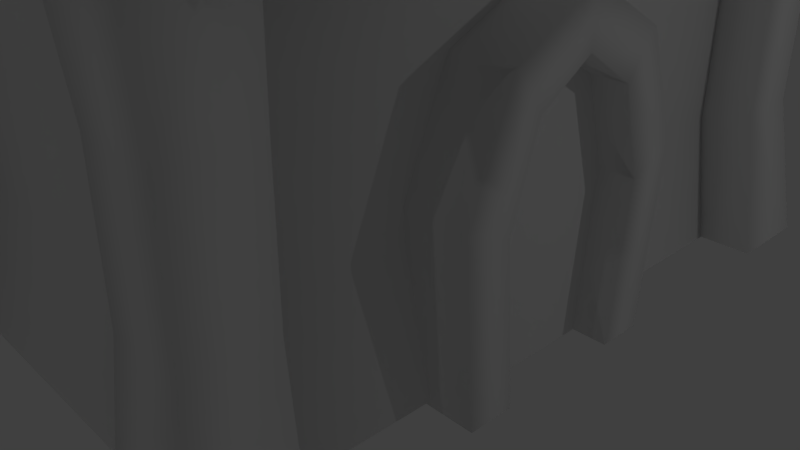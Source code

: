 # Source: dom1_02.blend  (saved by Blender 2.78.0; exported with 4.5.12 LTS)
import bpy
from mathutils import Matrix  # noqa: F401  (used for matrix-valued properties, if any)

bpy.ops.wm.read_factory_settings(use_empty=True)
scene = bpy.context.scene
scene.name = 'Scene'

# ---- collections
col_collection_1 = bpy.data.collections.new('Collection 1'); scene.collection.children.link(col_collection_1)

# ---- world
world_world = bpy.data.worlds.new('World'); scene.world = world_world
world_world.color = (0.05088, 0.05088, 0.05088)
world_world.use_sun_shadow = False
world_world.sun_shadow_jitter_overblur = 0.0
world_world.cycles.sampling_method = 'MANUAL'

# ---- cameras
cam_camera = bpy.data.cameras.new('Camera')
cam_camera.clip_end = 100.0
cam_camera.lens = 35.0
cam_camera.sensor_width = 32.0
cam_camera.sensor_height = 18.0
cam_camera.ortho_scale = 7.314
cam_camera.dof.focus_distance = 0.0
cam_camera.dof.aperture_fstop = 128.0

# ---- lights
light_lamp_003 = bpy.data.lights.new('Lamp.003', 'POINT')
light_lamp_003.transmission_factor = 0.0
light_lamp_003.cutoff_distance = 30.0
light_lamp_003.energy = 100.0
light_lamp_003.shadow_buffer_clip_start = 1.001
light_lamp_003.shadow_soft_size = 0.1
light_lamp_003.shadow_maximum_resolution = 0.006
light_lamp_003.use_absolute_resolution = True
light_lamp_002 = bpy.data.lights.new('Lamp.002', 'POINT')
light_lamp_002.transmission_factor = 0.0
light_lamp_002.cutoff_distance = 30.0
light_lamp_002.energy = 100.0
light_lamp_002.shadow_buffer_clip_start = 1.001
light_lamp_002.shadow_soft_size = 0.1
light_lamp_002.shadow_maximum_resolution = 0.006
light_lamp_002.use_absolute_resolution = True
light_lamp_001 = bpy.data.lights.new('Lamp.001', 'POINT')
light_lamp_001.transmission_factor = 0.0
light_lamp_001.cutoff_distance = 30.0
light_lamp_001.energy = 100.0
light_lamp_001.shadow_buffer_clip_start = 1.001
light_lamp_001.shadow_soft_size = 0.1
light_lamp_001.shadow_maximum_resolution = 0.006
light_lamp_001.use_absolute_resolution = True
light_lamp = bpy.data.lights.new('Lamp', 'POINT')
light_lamp.transmission_factor = 0.0
light_lamp.cutoff_distance = 30.0
light_lamp.energy = 100.0
light_lamp.shadow_buffer_clip_start = 1.001
light_lamp.shadow_soft_size = 0.1
light_lamp.shadow_maximum_resolution = 0.006
light_lamp.use_absolute_resolution = True

# ---- meshes
me_cube_001 = bpy.data.meshes.new('Cube.001')
me_cube_001.from_pydata([(3.216, 1.308, 2.077), (3.216, 1.132, -0.07801), (3.216, -1.735, 2.077), (3.216, -1.559, -0.07801), (2.338, 1.308, 2.077), (2.338, 1.132, -0.07801), (2.338, -1.735, 2.077), (2.338, -1.559, -0.07801), (3.216, -1.175, 1.838), (3.216, -1.004, -0.07801), (3.216, 0.7484, 1.838), (3.216, 0.577, -0.07801), (2.414, -1.175, 1.838), (2.414, -1.004, -0.07801), (2.414, 0.7484, 1.838), (2.414, 0.577, -0.07801), (3.216, -0.2135, 3.934), (2.338, -0.2135, 3.934), (3.216, -0.2135, 3.309), (2.414, -0.2135, 3.309), (2.338, 0.7943, 3.38), (3.216, 0.7943, 3.38), (3.216, 0.4235, 2.898), (2.414, 0.4235, 2.898), (3.216, -1.221, 3.38), (3.216, -0.8504, 2.898), (2.414, -0.8504, 2.898), (2.338, -1.221, 3.38), (2.793, -1.175, 1.838), (2.793, -1.004, -0.07801), (2.793, 0.7484, 1.838), (2.793, 0.577, -0.07801), (2.793, -0.2135, 3.309), (2.793, 0.4235, 2.898), (2.793, -0.8504, 2.898), (-2.858e-09, 3.761, 6.084), (-0.7564, 3.761, 6.397), (-1.07, 3.761, 7.154), (-0.7564, 3.761, 7.91), (9.066e-08, 3.761, 8.224), (0.7564, 3.761, 7.91), (1.07, 3.761, 7.154), (0.7564, 3.761, 6.397), (-2.858e-09, 4.326, 6.084), (-0.7564, 4.326, 6.397), (-1.07, 4.326, 7.154), (-0.7564, 4.326, 7.91), (9.066e-08, 4.326, 8.224), (0.7564, 4.326, 7.91), (1.07, 4.326, 7.154), (0.7564, 4.326, 6.397), (-2.43e-09, 4.326, 6.442), (-0.5034, 4.326, 6.65), (-0.7119, 4.326, 7.154), (-0.5034, 4.326, 7.657), (5.981e-08, 4.326, 7.866), (0.5034, 4.326, 7.657), (0.7119, 4.326, 7.154), (0.5034, 4.326, 6.65), (-0.5034, 4.088, 6.65), (-2.43e-09, 4.088, 6.442), (-0.7119, 4.088, 7.154), (-0.5034, 4.088, 7.657), (5.981e-08, 4.088, 7.866), (0.5034, 4.088, 7.657), (0.7119, 4.088, 7.154), (0.5034, 4.088, 6.65), (-1.242, 3.835, 3.614), (-1.206, 3.835, 3.974), (-1.242, 4.241, 3.614), (-1.206, 4.198, 3.974), (1.213, 3.835, 3.37), (1.249, 3.835, 3.731), (1.213, 4.241, 3.37), (1.249, 4.198, 3.731), (-0.02445, 4.241, 3.393), (0.01133, 4.198, 3.753), (-0.02445, 3.835, 3.393), (0.01133, 3.835, 3.753), (1.269, 3.776, 1.848), (1.302, 3.776, 1.399), (1.269, 4.371, 1.848), (1.302, 4.371, 1.399), (-1.296, 3.776, 1.815), (-1.263, 3.776, 1.365), (-1.296, 4.371, 1.815), (-1.263, 4.371, 1.365), (-0.02261, 4.371, 1.877), (0.01048, 4.371, 1.428), (-0.02261, 3.776, 1.877), (0.01048, 3.776, 1.428), (0.6922, 3.968, 3.521), (0.9935, 3.866, 3.521), (0.6922, 4.105, 3.521), (0.9935, 4.105, 3.521), (0.6922, 3.968, 1.827), (0.9935, 3.866, 1.827), (0.6922, 4.167, 1.827), (0.9935, 4.167, 1.827), (0.6093, 4.167, 2.674), (0.9106, 4.167, 2.674), (0.6093, 3.968, 2.674), (0.9106, 3.866, 2.674), (-1.031, 3.866, 3.624), (-0.7297, 3.968, 3.624), (-1.031, 4.105, 3.624), (-0.7297, 4.105, 3.624), (-0.8187, 3.866, 1.827), (-0.5174, 3.968, 1.827), (-0.8187, 4.167, 1.827), (-0.5174, 4.167, 1.827), (-0.9016, 4.167, 2.674), (-0.6003, 4.167, 2.674), (-0.9016, 3.866, 2.674), (-0.6003, 3.968, 2.674), (-2.469, -1.615, 3.45), (-2.469, -1.567, 3.81), (-2.874, -1.615, 3.45), (-2.831, -1.567, 3.81), (-2.469, 1.69, 3.494), (-2.469, 1.738, 3.855), (-2.874, 1.69, 3.494), (-2.831, 1.738, 3.855), (-2.874, 0.02427, 3.393), (-2.831, 0.07244, 3.753), (-2.469, 0.02427, 3.393), (-2.469, 0.07244, 3.753), (-2.41, 1.928, 1.848), (-2.41, 1.977, 1.399), (-3.005, 1.928, 1.848), (-3.005, 1.977, 1.399), (-2.41, -1.853, 1.815), (-2.41, -1.804, 1.365), (-3.005, -1.853, 1.815), (-3.005, -1.804, 1.365), (-3.005, 0.02386, 1.877), (-3.005, 0.07263, 1.428), (-2.41, 0.02386, 1.877), (-2.41, 0.07263, 1.428), (-2.602, 1.16, 3.521), (-2.499, 1.461, 3.521), (-2.739, 1.16, 3.521), (-2.739, 1.461, 3.521), (-2.602, 1.16, 1.827), (-2.499, 1.461, 1.827), (-2.801, 1.16, 1.827), (-2.801, 1.461, 1.827), (-2.801, 1.077, 2.674), (-2.801, 1.378, 2.674), (-2.602, 1.077, 2.674), (-2.499, 1.378, 2.674), (-2.499, -1.516, 3.624), (-2.602, -1.214, 3.624), (-2.739, -1.516, 3.624), (-2.739, -1.214, 3.624), (-2.499, -1.303, 1.827), (-2.602, -1.002, 1.827), (-2.801, -1.303, 1.827), (-2.801, -1.002, 1.827), (-2.801, -1.386, 2.674), (-2.801, -1.085, 2.674), (-2.499, -1.386, 2.674), (-2.602, -1.085, 2.674), (-2.602, 0.1206, 3.448), (-2.499, -0.1807, 3.448), (-2.801, 0.1206, 3.448), (-2.801, -0.1807, 3.448), (-2.801, 0.2035, 1.827), (-2.801, -0.09787, 1.827), (-2.602, 0.2035, 1.827), (-2.499, -0.09787, 1.827), (-2.514, 0.0766, 2.747), (-2.423, 0.0766, 2.445), (-2.688, 0.0766, 2.747), (-2.688, 0.0766, 2.445), (-2.688, 1.327, 2.83), (-2.688, 1.327, 2.528), (-2.514, 1.327, 2.83), (-2.423, 1.327, 2.528), (0.2931, 5.523, 9.747), (3.958, 5.399, 5.379), (2.746, 4.277, 5.431), (2.677, 4.17, -0.001344), (1.432, 5.184, 8.382), (2.499, 5.142, 7.304), (3.359, 5.207, 6.313), (2.463, 3.836, 3.264), (2.461, 3.833, 1.631), (2.232, 3.544, -0.001344), (2.295, 3.606, 5.177), (2.232, 4.651, -0.001344), (2.295, 4.588, 5.177), (3.34, 3.544, -0.001344), (3.277, 3.606, 5.177), (3.34, 4.651, -0.001344), (3.277, 4.588, 5.177), (2.131, 3.442, 1.755), (2.12, 3.426, 3.421), (2.169, 4.349, 3.357), (2.179, 4.364, 1.819), (3.043, 4.349, 3.357), (3.053, 4.364, 1.819), (3.043, 3.475, 3.357), (3.053, 3.49, 1.819), (0.6029, 6.063, 9.504), (0.6029, 6.063, 10.51), (2.806, 3.816, 4.7), (3.076, 3.816, 5.604), (2.806, 4.969, 4.7), (3.076, 4.969, 5.604), (2.413, 3.929, 4.475), (2.413, 3.929, 5.51), (3.416, 3.929, 4.475), (3.416, 3.929, 5.51), (3.563, 5.459, 5.223), (0.919, 5.184, 8.382), (1.939, 5.142, 7.304), (2.82, 5.207, 6.313), (3.563, 4.335, 5.223), (0.919, 4.112, 8.382), (1.939, 3.891, 7.304), (2.82, 3.921, 6.313), (0.5178, 3.032, 9.607), (0.5178, 3.032, 10.28), (-0.2931, 5.523, 9.747), (-3.958, 5.399, 5.379), (-2.746, 4.277, 5.431), (-2.677, 4.17, -0.001344), (-1.432, 5.184, 8.382), (-2.499, 5.142, 7.304), (-3.359, 5.207, 6.313), (-2.463, 3.836, 3.264), (-2.461, 3.833, 1.631), (-2.232, 3.544, -0.001344), (-2.295, 3.606, 5.177), (-2.232, 4.651, -0.001344), (-2.295, 4.588, 5.177), (-3.34, 3.544, -0.001344), (-3.277, 3.606, 5.177), (-3.34, 4.651, -0.001344), (-3.277, 4.588, 5.177), (-2.131, 3.442, 1.755), (-2.12, 3.426, 3.421), (-2.169, 4.349, 3.357), (-2.179, 4.364, 1.819), (-3.043, 4.349, 3.357), (-3.053, 4.364, 1.819), (-3.043, 3.475, 3.357), (-3.053, 3.49, 1.819), (0.0, 4.277, 5.431), (0.0, 4.17, -0.001344), (0.0, 3.833, 1.631), (0.0, 3.836, 3.264), (-0.6029, 6.063, 9.504), (-0.6029, 6.063, 10.51), (0.0, 6.063, 9.504), (0.0, 6.063, 10.51), (0.0, 3.447, 4.881), (0.0, 3.447, 5.784), (0.0, 4.6, 4.881), (0.0, 4.6, 5.784), (-2.806, 3.816, 4.7), (-3.076, 3.816, 5.604), (-2.806, 4.969, 4.7), (-3.076, 4.969, 5.604), (-2.413, 3.929, 4.475), (-2.413, 3.929, 5.51), (-3.416, 3.929, 4.475), (-3.416, 3.929, 5.51), (0.0, 5.523, 9.747), (-3.563, 5.459, 5.223), (-0.919, 5.184, 8.382), (-1.939, 5.142, 7.304), (-2.82, 5.207, 6.313), (0.0, 4.494, 9.747), (-3.563, 4.335, 5.223), (-0.919, 4.112, 8.382), (-1.939, 3.891, 7.304), (-2.82, 3.921, 6.313), (0.0, 4.335, 5.223), (0.0, 4.112, 8.382), (0.0, 3.891, 7.304), (0.0, 3.921, 6.313), (-0.5178, 3.032, 9.607), (-0.5178, 3.032, 10.28), (0.0, 3.032, 10.28), (0.0, 3.032, 9.607), (0.2931, -5.523, 9.747), (3.958, -5.399, 5.379), (2.746, -4.277, 5.431), (2.677, -4.17, -0.001344), (1.432, -5.184, 8.382), (2.499, -5.142, 7.304), (3.359, -5.207, 6.313), (2.463, -3.836, 3.264), (2.461, -3.833, 1.631), (2.232, -3.544, -0.001344), (2.295, -3.606, 5.177), (2.232, -4.651, -0.001344), (2.295, -4.588, 5.177), (3.34, -3.544, -0.001344), (3.277, -3.606, 5.177), (3.34, -4.651, -0.001344), (3.277, -4.588, 5.177), (2.131, -3.442, 1.755), (2.12, -3.426, 3.421), (2.169, -4.349, 3.357), (2.179, -4.364, 1.819), (3.043, -4.349, 3.357), (3.053, -4.364, 1.819), (3.043, -3.475, 3.357), (3.053, -3.49, 1.819), (2.746, 0.0, 5.431), (2.677, 0.0, -0.001344), (2.461, 0.0, 1.631), (2.463, 0.0, 3.264), (0.2931, 0.0, 9.747), (4.145, 0.0, 5.087), (3.359, 0.0, 6.313), (2.499, 0.0, 7.304), (1.432, 0.0, 8.382), (0.4785, 0.0, 9.655), (0.4785, 0.0, 10.18), (0.6029, -6.063, 9.504), (0.6029, -6.063, 10.51), (0.0, 0.0, 10.18), (2.806, -3.816, 4.7), (3.076, -3.816, 5.604), (2.806, -4.969, 4.7), (3.076, -4.969, 5.604), (2.413, 0.0, 4.631), (2.413, -3.929, 4.475), (2.413, -3.929, 5.51), (3.416, 0.0, 4.631), (3.416, 0.0, 5.51), (3.416, -3.929, 4.475), (3.416, -3.929, 5.51), (3.563, -5.459, 5.223), (0.919, -5.184, 8.382), (1.939, -5.142, 7.304), (2.82, -5.207, 6.313), (3.563, -4.335, 5.223), (0.919, -4.112, 8.382), (1.939, -3.891, 7.304), (2.82, -3.921, 6.313), (0.5178, -3.032, 9.607), (0.5178, -3.032, 10.28), (0.0, -3.032, 10.28), (-0.2931, -5.523, 9.747), (-3.958, -5.399, 5.379), (-2.746, -4.277, 5.431), (-2.677, -4.17, -0.001344), (-1.432, -5.184, 8.382), (-2.499, -5.142, 7.304), (-3.359, -5.207, 6.313), (-2.463, -3.836, 3.264), (-2.461, -3.833, 1.631), (-2.232, -3.544, -0.001344), (-2.295, -3.606, 5.177), (-2.232, -4.651, -0.001344), (-2.295, -4.588, 5.177), (-3.34, -3.544, -0.001344), (-3.277, -3.606, 5.177), (-3.34, -4.651, -0.001344), (-3.277, -4.588, 5.177), (-2.131, -3.442, 1.755), (-2.12, -3.426, 3.421), (-2.169, -4.349, 3.357), (-2.179, -4.364, 1.819), (-3.043, -4.349, 3.357), (-3.053, -4.364, 1.819), (-3.043, -3.475, 3.357), (-3.053, -3.49, 1.819), (-2.746, 0.0, 5.431), (-2.677, 0.0, -0.001344), (-2.461, 0.0, 1.631), (-2.463, 0.0, 3.264), (0.0, -4.277, 5.431), (0.0, -4.17, -0.001344), (0.0, -3.833, 1.631), (0.0, -3.836, 3.264), (-0.2931, 0.0, 9.747), (-4.145, 0.0, 5.087), (-3.359, 0.0, 6.313), (-2.499, 0.0, 7.304), (-1.432, 0.0, 8.382), (-0.4785, 0.0, 9.655), (-0.4785, 0.0, 10.18), (-0.6029, -6.063, 9.504), (-0.6029, -6.063, 10.51), (0.0, -6.063, 9.504), (0.0, -6.063, 10.51), (0.0, 0.0, 9.655), (0.0, -3.447, 4.881), (0.0, -3.447, 5.784), (0.0, -4.6, 4.881), (0.0, -4.6, 5.784), (-2.806, -3.816, 4.7), (-3.076, -3.816, 5.604), (-2.806, -4.969, 4.7), (-3.076, -4.969, 5.604), (-2.413, 0.0, 4.631), (-2.413, -3.929, 4.475), (-2.413, -3.929, 5.51), (-3.416, 0.0, 4.631), (-3.416, 0.0, 5.51), (-3.416, -3.929, 4.475), (-3.416, -3.929, 5.51), (0.0, -5.523, 9.747), (-3.563, -5.459, 5.223), (-0.919, -5.184, 8.382), (-1.939, -5.142, 7.304), (-2.82, -5.207, 6.313), (0.0, -4.494, 9.747), (-3.563, -4.335, 5.223), (-0.919, -4.112, 8.382), (-1.939, -3.891, 7.304), (-2.82, -3.921, 6.313), (0.0, -4.335, 5.223), (0.0, -4.112, 8.382), (0.0, -3.891, 7.304), (0.0, -3.921, 6.313), (-0.5178, -3.032, 9.607), (-0.5178, -3.032, 10.28), (0.0, -3.032, 9.607)], [], [(22, 18, 19, 23), (3, 2, 6, 7), (5, 4, 0, 1), (2, 3, 9, 8), (24, 27, 6, 2), (1, 0, 10, 11), (24, 2, 8, 25), (8, 9, 13, 12), (11, 10, 14, 15), (25, 8, 12, 26), (21, 16, 18, 22), (21, 20, 17, 16), (0, 4, 20, 21), (0, 21, 22, 10), (10, 22, 23, 14), (18, 25, 26, 19), (16, 24, 25, 18), (16, 17, 27, 24), (34, 28, 30, 33), (32, 34, 33), (30, 28, 29, 31), (41, 42, 50, 49), (39, 40, 48, 47), (37, 38, 46, 45), (35, 36, 44, 43), (42, 35, 43, 50), (40, 41, 49, 48), (38, 39, 47, 46), (36, 37, 45, 44), (43, 44, 52, 51), (50, 43, 51, 58), (48, 49, 57, 56), (46, 47, 55, 54), (44, 45, 53, 52), (49, 50, 58, 57), (47, 48, 56, 55), (45, 46, 54, 53), (57, 58, 66, 65), (59, 61, 62, 63, 64, 65, 66, 60), (55, 56, 64, 63), (53, 54, 62, 61), (51, 52, 59, 60), (58, 51, 60, 66), (56, 57, 65, 64), (54, 55, 63, 62), (52, 53, 61, 59), (67, 68, 70, 69), (75, 76, 74, 73), (73, 74, 72, 71), (87, 88, 86, 85), (75, 73, 71, 77), (76, 70, 68, 78), (74, 76, 78, 72), (69, 75, 77, 67), (79, 80, 82, 81), (69, 70, 76, 75), (85, 86, 84, 83), (87, 85, 83, 89), (88, 82, 80, 90), (86, 88, 90, 84), (81, 87, 89, 79), (81, 82, 88, 87), (99, 100, 98, 97), (99, 97, 95, 101), (100, 94, 92, 102), (98, 100, 102, 96), (93, 99, 101, 91), (93, 94, 100, 99), (111, 112, 110, 109), (111, 109, 107, 113), (112, 106, 104, 114), (110, 112, 114, 108), (105, 111, 113, 103), (105, 106, 112, 111), (101, 95, 108, 114), (91, 101, 114, 104), (115, 116, 118, 117), (123, 124, 122, 121), (121, 122, 120, 119), (135, 136, 134, 133), (123, 121, 119, 125), (124, 118, 116, 126), (122, 124, 126, 120), (117, 123, 125, 115), (127, 128, 130, 129), (117, 118, 124, 123), (133, 134, 132, 131), (135, 133, 131, 137), (136, 130, 128, 138), (134, 136, 138, 132), (129, 135, 137, 127), (129, 130, 136, 135), (147, 148, 146, 145), (147, 145, 143, 149), (148, 142, 140, 150), (146, 148, 150, 144), (141, 147, 149, 139), (141, 142, 148, 147), (159, 160, 158, 157), (159, 157, 155, 161), (160, 154, 152, 162), (158, 160, 162, 156), (153, 159, 161, 151), (153, 154, 160, 159), (149, 143, 156, 162), (139, 149, 162, 152), (167, 165, 163, 169), (166, 168, 170, 164), (166, 165, 167, 168), (175, 173, 171, 177), (174, 176, 178, 172), (174, 173, 175, 176), (252, 249, 181, 186), (250, 251, 187, 182), (251, 252, 186, 187), (197, 189, 191, 198), (198, 191, 195, 200), (200, 195, 193, 202), (202, 193, 189, 197), (192, 203, 196, 188), (195, 191, 189, 193), (203, 202, 197, 196), (194, 201, 203, 192), (201, 200, 202, 203), (190, 199, 201, 194), (199, 198, 200, 201), (188, 196, 199, 190), (196, 197, 198, 199), (187, 186, 315, 314), (182, 187, 314, 313), (186, 181, 312, 315), (184, 183, 320, 319), (185, 184, 319, 318), (180, 185, 318, 317), (183, 179, 316, 320), (255, 256, 205, 204), (222, 223, 322, 321), (286, 222, 321, 392), (223, 285, 325, 322), (259, 260, 209, 208), (208, 209, 207, 206), (259, 208, 206, 257), (209, 260, 258, 207), (210, 211, 213, 212), (212, 213, 334, 333), (210, 212, 333, 330), (184, 185, 217, 216), (179, 183, 215, 269), (185, 180, 214, 217), (183, 184, 216, 215), (216, 217, 221, 220), (269, 215, 219, 274), (215, 216, 220, 219), (217, 214, 218, 221), (220, 221, 282, 281), (274, 219, 280), (219, 220, 281, 280), (221, 218, 279, 282), (205, 256, 285, 223), (255, 204, 222, 286), (204, 205, 223, 222), (252, 231, 226, 249), (250, 227, 232, 251), (251, 232, 231, 252), (242, 243, 236, 234), (243, 245, 240, 236), (245, 247, 238, 240), (247, 242, 234, 238), (237, 233, 241, 248), (240, 238, 234, 236), (248, 241, 242, 247), (239, 237, 248, 246), (246, 248, 247, 245), (235, 239, 246, 244), (244, 246, 245, 243), (233, 235, 244, 241), (241, 244, 243, 242), (232, 375, 376, 231), (227, 374, 375, 232), (231, 376, 373, 226), (229, 384, 385, 228), (230, 383, 384, 229), (225, 382, 383, 230), (228, 385, 381, 224), (255, 253, 254, 256), (283, 386, 387, 284), (286, 392, 386, 283), (284, 387, 325, 285), (259, 263, 264, 260), (263, 261, 262, 264), (259, 257, 261, 263), (264, 262, 258, 260), (265, 267, 268, 266), (267, 404, 405, 268), (265, 401, 404, 267), (229, 272, 273, 230), (224, 269, 271, 228), (230, 273, 270, 225), (228, 271, 272, 229), (272, 277, 278, 273), (269, 274, 276, 271), (271, 276, 277, 272), (273, 278, 275, 270), (277, 281, 282, 278), (274, 280, 276), (276, 280, 281, 277), (278, 282, 279, 275), (254, 284, 285, 256), (255, 286, 283, 253), (253, 283, 284, 254), (380, 294, 289, 377), (378, 290, 295, 379), (379, 295, 294, 380), (305, 306, 299, 297), (306, 308, 303, 299), (308, 310, 301, 303), (310, 305, 297, 301), (300, 296, 304, 311), (303, 301, 297, 299), (311, 304, 305, 310), (302, 300, 311, 309), (309, 311, 310, 308), (298, 302, 309, 307), (307, 309, 308, 306), (296, 298, 307, 304), (304, 307, 306, 305), (295, 314, 315, 294), (290, 313, 314, 295), (294, 315, 312, 289), (292, 319, 320, 291), (293, 318, 319, 292), (288, 317, 318, 293), (291, 320, 316, 287), (390, 323, 324, 391), (345, 321, 322, 346), (424, 392, 321, 345), (346, 322, 325, 347), (395, 328, 329, 396), (328, 326, 327, 329), (395, 393, 326, 328), (329, 327, 394, 396), (331, 335, 336, 332), (335, 333, 334, 336), (331, 330, 333, 335), (292, 339, 340, 293), (287, 408, 338, 291), (293, 340, 337, 288), (291, 338, 339, 292), (339, 343, 344, 340), (408, 413, 342, 338), (338, 342, 343, 339), (340, 344, 341, 337), (343, 420, 421, 344), (413, 419, 342), (342, 419, 420, 343), (344, 421, 418, 341), (324, 346, 347, 391), (390, 424, 345, 323), (323, 345, 346, 324), (380, 377, 350, 355), (378, 379, 356, 351), (379, 380, 355, 356), (366, 358, 360, 367), (367, 360, 364, 369), (369, 364, 362, 371), (371, 362, 358, 366), (361, 372, 365, 357), (364, 360, 358, 362), (372, 371, 366, 365), (363, 370, 372, 361), (370, 369, 371, 372), (359, 368, 370, 363), (368, 367, 369, 370), (357, 365, 368, 359), (365, 366, 367, 368), (356, 355, 376, 375), (351, 356, 375, 374), (355, 350, 373, 376), (353, 352, 385, 384), (354, 353, 384, 383), (349, 354, 383, 382), (352, 348, 381, 385), (390, 391, 389, 388), (422, 423, 387, 386), (424, 422, 386, 392), (423, 347, 325, 387), (395, 396, 400, 399), (399, 400, 398, 397), (395, 399, 397, 393), (400, 396, 394, 398), (402, 403, 407, 406), (406, 407, 405, 404), (402, 406, 404, 401), (353, 354, 412, 411), (348, 352, 410, 408), (354, 349, 409, 412), (352, 353, 411, 410), (411, 412, 417, 416), (408, 410, 415, 413), (410, 411, 416, 415), (412, 409, 414, 417), (416, 417, 421, 420), (413, 415, 419), (415, 416, 420, 419), (417, 414, 418, 421), (389, 391, 347, 423), (390, 388, 422, 424), (388, 389, 423, 422)])
me_cube_001.polygons.foreach_set('use_smooth', [1, 1, 1, 1, 1, 1, 1, 1, 1, 1, 1, 1, 1, 1, 1, 1, 1, 1, 1, 1, 1, 1, 1, 1, 1, 1, 1, 1, 1, 1, 1, 1, 1, 1, 1, 1, 1, 1, 1, 1, 1, 1, 1, 1, 1, 1, 0, 0, 0, 0, 0, 0, 0, 0, 0, 0, 0, 0, 0, 0, 0, 0, 0, 0, 0, 0, 0, 0, 0, 0, 0, 0, 0, 0, 0, 0, 0, 0, 0, 0, 0, 0, 0, 0, 0, 0, 0, 0, 0, 0, 0, 0, 0, 0, 0, 0, 0, 0, 0, 0, 0, 0, 0, 0, 0, 0, 0, 0, 0, 0, 0, 0, 1, 1, 1, 1, 1, 1, 1, 1, 1, 1, 1, 1, 1, 1, 1, 1, 1, 1, 1, 1, 1, 1, 1, 1, 1, 1, 1, 1, 1, 1, 1, 1, 1, 1, 1, 1, 1, 1, 1, 1, 1, 1, 1, 1, 1, 1, 1, 1, 1, 1, 1, 1, 1, 1, 1, 1, 1, 1, 1, 1, 1, 1, 1, 1, 1, 1, 1, 1, 1, 1, 1, 1, 1, 1, 1, 1, 1, 1, 1, 1, 1, 1, 1, 1, 1, 1, 1, 1, 1, 1, 1, 1, 1, 1, 1, 1, 1, 1, 1, 1, 1, 1, 1, 1, 1, 1, 1, 1, 1, 1, 1, 1, 1, 1, 1, 1, 1, 1, 1, 1, 1, 1, 1, 1, 1, 1, 1, 1, 1, 1, 1, 1, 1, 1, 1, 1, 1, 1, 1, 1, 1, 1, 1, 1, 1, 1, 1, 1, 1, 1, 1, 1, 1, 1, 1, 1, 1, 1, 1, 1, 1, 1, 1, 1, 1, 1, 1, 1, 1, 1, 1, 1, 1, 1, 1, 1, 1, 1, 1, 1, 1, 1, 1, 1, 1, 1, 1, 1, 1, 1, 1, 1, 1, 1, 1, 1])
_uv = me_cube_001.uv_layers.new(name='UVMap')
_uv.uv.foreach_set('vector', [0.4012, 0.9018, 0.4269, 0.8935, 0.4208, 0.8693, 0.3976, 0.8743, 0.2957, 0.9168, 0.366, 0.923, 0.366, 0.9513, 0.2937, 0.9475, 0.2937, 0.9475, 0.366, 0.9513, 0.366, 0.923, 0.2957, 0.9168, 0.366, 0.923, 0.2957, 0.9168, 0.2956, 0.8992, 0.3609, 0.9043, 0.409, 0.9203, 0.4129, 0.9489, 0.366, 0.9513, 0.366, 0.923, 0.2957, 0.9168, 0.366, 0.923, 0.3609, 0.9043, 0.2956, 0.8992, 0.409, 0.9203, 0.366, 0.923, 0.3609, 0.9043, 0.4012, 0.9018, 0.3609, 0.9043, 0.2956, 0.8992, 0.2973, 0.8726, 0.3611, 0.8765, 0.2956, 0.8992, 0.3609, 0.9043, 0.3611, 0.8765, 0.2973, 0.8726, 0.4012, 0.9018, 0.3609, 0.9043, 0.3611, 0.8765, 0.3976, 0.8743, 0.409, 0.9203, 0.4442, 0.9081, 0.4269, 0.8935, 0.4012, 0.9018, 0.409, 0.9203, 0.4129, 0.9489, 0.453, 0.9392, 0.4442, 0.9081, 0.366, 0.923, 0.366, 0.9513, 0.4129, 0.9489, 0.409, 0.9203, 0.366, 0.923, 0.409, 0.9203, 0.4012, 0.9018, 0.3609, 0.9043, 0.3609, 0.9043, 0.4012, 0.9018, 0.3976, 0.8743, 0.3611, 0.8765, 0.4269, 0.8935, 0.4012, 0.9018, 0.3976, 0.8743, 0.4208, 0.8693, 0.4442, 0.9081, 0.409, 0.9203, 0.4012, 0.9018, 0.4269, 0.8935, 0.4442, 0.9081, 0.453, 0.9392, 0.4129, 0.9489, 0.409, 0.9203, 0.1764, 0.8475, 0.1205, 0.8647, 0.1205, 0.7632, 0.1764, 0.7803, 0.1981, 0.8139, 0.1764, 0.8475, 0.1764, 0.7803, 0.1205, 0.7632, 0.1205, 0.8647, 0.01944, 0.8556, 0.01944, 0.7722, 0.3508, 0.8311, 0.2819, 0.8311, 0.2819, 0.7835, 0.3508, 0.7835, 0.4886, 0.8311, 0.4197, 0.8311, 0.4197, 0.7835, 0.4886, 0.7835, 0.3508, 0.8311, 0.2819, 0.8311, 0.2819, 0.7835, 0.3508, 0.7835, 0.4886, 0.8311, 0.4197, 0.8311, 0.4197, 0.7835, 0.4886, 0.7835, 0.2819, 0.8311, 0.213, 0.8311, 0.213, 0.7835, 0.2819, 0.7835, 0.4197, 0.8311, 0.3508, 0.8311, 0.3508, 0.7835, 0.4197, 0.7835, 0.2819, 0.8311, 0.213, 0.8311, 0.213, 0.7835, 0.2819, 0.7835, 0.4197, 0.8311, 0.3508, 0.8311, 0.3508, 0.7835, 0.4197, 0.7835, 0.2115, 0.7248, 0.2621, 0.677, 0.2756, 0.7063, 0.2393, 0.7372, 0.2621, 0.677, 0.2115, 0.7248, 0.2393, 0.7372, 0.2756, 0.7063, 0.3988, 0.6768, 0.3305, 0.6607, 0.3286, 0.6926, 0.3835, 0.7035, 0.3988, 0.6768, 0.4491, 0.7206, 0.4251, 0.7335, 0.3835, 0.7035, 0.2621, 0.677, 0.3305, 0.6607, 0.3286, 0.6926, 0.2756, 0.7063, 0.3305, 0.6607, 0.2621, 0.677, 0.2756, 0.7063, 0.3286, 0.6926, 0.4491, 0.7206, 0.3988, 0.6768, 0.3835, 0.7035, 0.4251, 0.7335, 0.3305, 0.6607, 0.3988, 0.6768, 0.3835, 0.7035, 0.3286, 0.6926, 0.3286, 0.6926, 0.2756, 0.7063, 0.2844, 0.7252, 0.3288, 0.7148, 0.03276, 0.7209, 0.03276, 0.6867, 0.05696, 0.6625, 0.09117, 0.6625, 0.1154, 0.6867, 0.1154, 0.7209, 0.09117, 0.7451, 0.05696, 0.7451, 0.4251, 0.7335, 0.3835, 0.7035, 0.3742, 0.7245, 0.4136, 0.7507, 0.3286, 0.6926, 0.3835, 0.7035, 0.3742, 0.7245, 0.3288, 0.7148, 0.2393, 0.7372, 0.2756, 0.7063, 0.2844, 0.7252, 0.2501, 0.7507, 0.2756, 0.7063, 0.2393, 0.7372, 0.2501, 0.7507, 0.2844, 0.7252, 0.3835, 0.7035, 0.3286, 0.6926, 0.3288, 0.7148, 0.3742, 0.7245, 0.3835, 0.7035, 0.4251, 0.7335, 0.4136, 0.7507, 0.3742, 0.7245, 0.2756, 0.7063, 0.3286, 0.6926, 0.3288, 0.7148, 0.2844, 0.7252, 0.5929, 0.3352, 0.5537, 0.3352, 0.5537, 0.2981, 0.5929, 0.2981, 0.3992, 0.9226, 0.3992, 0.8967, 0.5167, 0.8967, 0.5167, 0.9226, 0.5929, 0.2981, 0.5929, 0.3352, 0.5537, 0.3352, 0.5537, 0.2981, 0.6121, 0.8951, 0.6121, 0.9267, 0.522, 0.9267, 0.522, 0.8951, 0.3992, 0.9226, 0.5167, 0.9226, 0.5167, 0.9514, 0.3992, 0.9514, 0.3992, 0.8967, 0.2834, 0.8967, 0.2834, 0.8713, 0.3992, 0.8713, 0.5167, 0.8967, 0.3992, 0.8967, 0.3992, 0.8713, 0.5167, 0.8713, 0.2834, 0.9226, 0.3992, 0.9226, 0.3992, 0.9514, 0.2834, 0.9514, 0.5537, 0.3352, 0.5537, 0.2981, 0.5929, 0.2981, 0.5929, 0.3352, 0.2834, 0.9226, 0.2834, 0.8967, 0.3992, 0.8967, 0.3992, 0.9226, 0.5929, 0.2981, 0.5929, 0.3352, 0.5537, 0.3352, 0.5537, 0.2981, 0.6121, 0.8951, 0.522, 0.8951, 0.522, 0.8529, 0.6121, 0.8529, 0.6121, 0.9267, 0.7035, 0.9267, 0.7035, 0.9689, 0.6121, 0.9689, 0.522, 0.9267, 0.6121, 0.9267, 0.6121, 0.9689, 0.522, 0.9689, 0.7035, 0.8951, 0.6121, 0.8951, 0.6121, 0.8529, 0.7035, 0.8529, 0.7035, 0.8951, 0.7035, 0.9267, 0.6121, 0.9267, 0.6121, 0.8951, 0.07832, 0.9236, 0.07832, 0.9015, 0.01547, 0.9015, 0.01547, 0.9236, 0.07832, 0.9236, 0.01547, 0.9236, 0.01547, 0.938, 0.07832, 0.938, 0.07832, 0.9015, 0.149, 0.9015, 0.149, 0.8811, 0.07832, 0.8811, 0.01547, 0.9015, 0.07832, 0.9015, 0.07832, 0.8811, 0.01547, 0.8811, 0.149, 0.9236, 0.07832, 0.9236, 0.07832, 0.938, 0.149, 0.938, 0.149, 0.9236, 0.149, 0.9015, 0.07832, 0.9015, 0.07832, 0.9236, 0.07832, 0.9015, 0.07832, 0.9236, 0.01547, 0.9236, 0.01547, 0.9015, 0.07832, 0.9015, 0.01547, 0.9015, 0.01547, 0.8811, 0.07832, 0.8811, 0.07832, 0.9236, 0.149, 0.9236, 0.149, 0.938, 0.07832, 0.938, 0.01547, 0.9236, 0.07832, 0.9236, 0.07832, 0.938, 0.01547, 0.938, 0.149, 0.9015, 0.07832, 0.9015, 0.07832, 0.8811, 0.149, 0.8811, 0.149, 0.9015, 0.149, 0.9236, 0.07832, 0.9236, 0.07832, 0.9015, 0.04483, 0.705, 0.0403, 0.6644, 0.09832, 0.6636, 0.1029, 0.7042, 0.04142, 0.7457, 0.04483, 0.705, 0.1029, 0.7042, 0.1097, 0.7497, 0.5929, 0.2981, 0.5929, 0.3352, 0.5537, 0.3352, 0.5537, 0.2981, 0.3992, 0.9226, 0.3992, 0.8967, 0.5167, 0.8967, 0.5167, 0.9226, 0.5537, 0.3352, 0.5537, 0.2981, 0.5929, 0.2981, 0.5929, 0.3352, 0.8456, 0.895, 0.8456, 0.9269, 0.713, 0.9269, 0.713, 0.895, 0.3992, 0.9226, 0.5167, 0.9226, 0.5167, 0.9514, 0.3992, 0.9514, 0.3992, 0.8967, 0.2834, 0.8967, 0.2834, 0.8713, 0.3992, 0.8713, 0.5167, 0.8967, 0.3992, 0.8967, 0.3992, 0.8713, 0.5167, 0.8713, 0.2834, 0.9226, 0.3992, 0.9226, 0.3992, 0.9514, 0.2834, 0.9514, 0.5929, 0.2981, 0.5929, 0.3352, 0.5537, 0.3352, 0.5537, 0.2981, 0.2834, 0.9226, 0.2834, 0.8967, 0.3992, 0.8967, 0.3992, 0.9226, 0.5537, 0.3352, 0.5537, 0.2981, 0.5929, 0.2981, 0.5929, 0.3352, 0.8456, 0.895, 0.713, 0.895, 0.713, 0.8529, 0.8456, 0.8529, 0.8456, 0.9269, 0.9801, 0.9269, 0.9801, 0.9688, 0.8456, 0.9688, 0.713, 0.9269, 0.8456, 0.9269, 0.8456, 0.9688, 0.713, 0.9688, 0.9801, 0.895, 0.8456, 0.895, 0.8456, 0.8529, 0.9801, 0.8529, 0.9801, 0.895, 0.9801, 0.9269, 0.8456, 0.9269, 0.8456, 0.895, 0.07832, 0.9236, 0.07832, 0.9015, 0.01547, 0.9015, 0.01547, 0.9236, 0.07832, 0.9236, 0.01547, 0.9236, 0.01547, 0.938, 0.07832, 0.938, 0.07832, 0.9015, 0.149, 0.9015, 0.149, 0.8811, 0.07832, 0.8811, 0.01547, 0.9015, 0.07832, 0.9015, 0.07832, 0.8811, 0.01547, 0.8811, 0.149, 0.9236, 0.07832, 0.9236, 0.07832, 0.938, 0.149, 0.938, 0.149, 0.9236, 0.149, 0.9015, 0.07832, 0.9015, 0.07832, 0.9236, 0.07832, 0.9015, 0.07832, 0.9236, 0.01547, 0.9236, 0.01547, 0.9015, 0.07832, 0.9015, 0.01547, 0.9015, 0.01547, 0.8811, 0.07832, 0.8811, 0.07832, 0.9236, 0.149, 0.9236, 0.149, 0.938, 0.07832, 0.938, 0.01547, 0.9236, 0.07832, 0.9236, 0.07832, 0.938, 0.01547, 0.938, 0.149, 0.9015, 0.07832, 0.9015, 0.07832, 0.8811, 0.149, 0.8811, 0.149, 0.9015, 0.149, 0.9236, 0.07832, 0.9236, 0.07832, 0.9015, 0.1289, 0.7075, 0.132, 0.7505, 0.02294, 0.7496, 0.01939, 0.7074, 0.1326, 0.6646, 0.1289, 0.7075, 0.01939, 0.7074, 0.01256, 0.6599, 0.1626, 0.9238, 0.2774, 0.9238, 0.2774, 0.9378, 0.1626, 0.9378, 0.2774, 0.9025, 0.1626, 0.9025, 0.1626, 0.8812, 0.2774, 0.8812, 0.2774, 0.9025, 0.2774, 0.9238, 0.1626, 0.9238, 0.1626, 0.9025, 0.2774, 0.9025, 0.1626, 0.9025, 0.1626, 0.8812, 0.2774, 0.8812, 0.1626, 0.9238, 0.2774, 0.9238, 0.2774, 0.9378, 0.1626, 0.9378, 0.1626, 0.9238, 0.1626, 0.9025, 0.2774, 0.9025, 0.2774, 0.9238, 0.2624, 0.1988, 0.2624, 0.3279, 0.4245, 0.3279, 0.4079, 0.1988, 0.2624, 0.006239, 0.2624, 0.1035, 0.4078, 0.1035, 0.4205, 0.006239, 0.2624, 0.1035, 0.2624, 0.1988, 0.4079, 0.1988, 0.4078, 0.1035, 0.8427, 0.6076, 0.9499, 0.6106, 0.9552, 0.6693, 0.8401, 0.6661, 0.8401, 0.6661, 0.9552, 0.6693, 0.9594, 0.7272, 0.8407, 0.7238, 0.8407, 0.7238, 0.9594, 0.7272, 0.9517, 0.7847, 0.8367, 0.7813, 0.8367, 0.7813, 0.9517, 0.7847, 0.9432, 0.8431, 0.836, 0.8398, 0.6229, 0.7801, 0.7361, 0.7785, 0.735, 0.8362, 0.6322, 0.8431, 0.6385, 0.3395, 0.6385, 0.4106, 0.5697, 0.4106, 0.5697, 0.3395, 0.7361, 0.7785, 0.8367, 0.7813, 0.836, 0.8398, 0.735, 0.8362, 0.6172, 0.7172, 0.7357, 0.7207, 0.7361, 0.7785, 0.6229, 0.7801, 0.7357, 0.7207, 0.8407, 0.7238, 0.8367, 0.7813, 0.7361, 0.7785, 0.6265, 0.6548, 0.7394, 0.663, 0.7357, 0.7207, 0.6172, 0.7172, 0.7394, 0.663, 0.8401, 0.6661, 0.8407, 0.7238, 0.7357, 0.7207, 0.6396, 0.5924, 0.7417, 0.6054, 0.7394, 0.663, 0.6265, 0.6548, 0.7417, 0.6054, 0.8427, 0.6076, 0.8401, 0.6661, 0.7394, 0.663, 0.02896, 0.107, 0.03067, 0.2035, 0.26, 0.1991, 0.26, 0.1026, 0.007101, 0.01003, 0.02896, 0.107, 0.26, 0.1026, 0.26, 0.005208, 0.03067, 0.2035, 0.007101, 0.3333, 0.26, 0.3283, 0.26, 0.1991, 0.5378, 0.4789, 0.5398, 0.5542, 0.2826, 0.5542, 0.2826, 0.4789, 0.541, 0.4138, 0.5378, 0.4789, 0.2826, 0.4789, 0.2826, 0.4138, 0.5505, 0.3587, 0.541, 0.4138, 0.2826, 0.4138, 0.2826, 0.3415, 0.5398, 0.5542, 0.5567, 0.6424, 0.2826, 0.6424, 0.2826, 0.5542, 0.5969, 0.3351, 0.5969, 0.2658, 0.6383, 0.2658, 0.6383, 0.3351, 0.7924, 0.8785, 0.7936, 0.8966, 0.7099, 0.8974, 0.7099, 0.883, 0.7909, 0.8648, 0.7924, 0.8785, 0.7099, 0.883, 0.7099, 0.87, 0.7936, 0.8966, 0.7936, 0.9106, 0.7099, 0.9106, 0.7099, 0.8974, 0.7435, 0.1692, 0.7434, 0.1073, 0.9621, 0.1073, 0.944, 0.1703, 0.6385, 0.3395, 0.6385, 0.4106, 0.5697, 0.4106, 0.5697, 0.3395, 0.7435, 0.1692, 0.944, 0.1703, 0.9603, 0.2488, 0.7434, 0.2477, 0.9621, 0.1073, 0.7434, 0.1073, 0.7434, 0.02874, 0.9614, 0.02874, 0.6385, 0.3395, 0.6385, 0.4106, 0.5697, 0.4106, 0.5697, 0.3395, 0.5648, 0.5301, 0.566, 0.5868, 0.7806, 0.5822, 0.7806, 0.5341, 0.5658, 0.4751, 0.5648, 0.5301, 0.7806, 0.5341, 0.7806, 0.4791, 0.2572, 0.5426, 0.167, 0.5441, 0.1907, 0.5157, 0.2819, 0.5131, 0.4852, 0.5361, 0.361, 0.534, 0.3836, 0.507, 0.4982, 0.5207, 0.167, 0.5441, 0.09038, 0.5336, 0.09913, 0.5055, 0.1907, 0.5157, 0.361, 0.534, 0.2572, 0.5426, 0.2819, 0.5131, 0.3836, 0.507, 0.2839, 0.4977, 0.209, 0.5007, 0.2096, 0.4281, 0.2845, 0.427, 0.4604, 0.5206, 0.3676, 0.5007, 0.3681, 0.4402, 0.4608, 0.4625, 0.3676, 0.5007, 0.2839, 0.4977, 0.2845, 0.427, 0.3681, 0.4402, 0.209, 0.5007, 0.1345, 0.5143, 0.135, 0.4509, 0.2096, 0.4281, 0.9164, 0.3559, 0.9571, 0.31, 0.8267, 0.31, 0.8267, 0.3559, 0.8267, 0.4723, 0.8692, 0.4068, 0.8267, 0.4068, 0.8692, 0.4068, 0.9164, 0.3559, 0.8267, 0.3559, 0.8267, 0.4068, 0.9571, 0.31, 0.9915, 0.2562, 0.8267, 0.2562, 0.8267, 0.31, 0.8749, 0.8948, 0.8748, 0.9106, 0.7936, 0.9106, 0.7936, 0.8966, 0.8701, 0.853, 0.8724, 0.8687, 0.7924, 0.8785, 0.7909, 0.8648, 0.8724, 0.8687, 0.8749, 0.8948, 0.7936, 0.8966, 0.7924, 0.8785, 0.2624, 0.1988, 0.1169, 0.1988, 0.1003, 0.3279, 0.2624, 0.3279, 0.2624, 0.006239, 0.1043, 0.006239, 0.117, 0.1035, 0.2624, 0.1035, 0.2624, 0.1035, 0.117, 0.1035, 0.1169, 0.1988, 0.2624, 0.1988, 0.8427, 0.6076, 0.8401, 0.6661, 0.9552, 0.6693, 0.9499, 0.6106, 0.8401, 0.6661, 0.8407, 0.7238, 0.9594, 0.7272, 0.9552, 0.6693, 0.8407, 0.7238, 0.8367, 0.7813, 0.9517, 0.7847, 0.9594, 0.7272, 0.8367, 0.7813, 0.836, 0.8398, 0.9432, 0.8431, 0.9517, 0.7847, 0.6229, 0.7801, 0.6322, 0.8431, 0.735, 0.8362, 0.7361, 0.7785, 0.6385, 0.3395, 0.5697, 0.3395, 0.5697, 0.4106, 0.6385, 0.4106, 0.7361, 0.7785, 0.735, 0.8362, 0.836, 0.8398, 0.8367, 0.7813, 0.6172, 0.7172, 0.6229, 0.7801, 0.7361, 0.7785, 0.7357, 0.7207, 0.7357, 0.7207, 0.7361, 0.7785, 0.8367, 0.7813, 0.8407, 0.7238, 0.6265, 0.6548, 0.6172, 0.7172, 0.7357, 0.7207, 0.7394, 0.663, 0.7394, 0.663, 0.7357, 0.7207, 0.8407, 0.7238, 0.8401, 0.6661, 0.6396, 0.5924, 0.6265, 0.6548, 0.7394, 0.663, 0.7417, 0.6054, 0.7417, 0.6054, 0.7394, 0.663, 0.8401, 0.6661, 0.8427, 0.6076, 0.02896, 0.107, 0.26, 0.1026, 0.26, 0.1991, 0.03067, 0.2035, 0.007101, 0.01003, 0.26, 0.005208, 0.26, 0.1026, 0.02896, 0.107, 0.03067, 0.2035, 0.26, 0.1991, 0.26, 0.3283, 0.007101, 0.3333, 0.5378, 0.4789, 0.2826, 0.4789, 0.2826, 0.5542, 0.5398, 0.5542, 0.541, 0.4138, 0.2826, 0.4138, 0.2826, 0.4789, 0.5378, 0.4789, 0.5505, 0.3587, 0.2826, 0.3415, 0.2826, 0.4138, 0.541, 0.4138, 0.5398, 0.5542, 0.2826, 0.5542, 0.2826, 0.6424, 0.5567, 0.6424, 0.5969, 0.3351, 0.6383, 0.3351, 0.6383, 0.2658, 0.5969, 0.2658, 0.7924, 0.9428, 0.7099, 0.9382, 0.7099, 0.9239, 0.7936, 0.9246, 0.7909, 0.9565, 0.7099, 0.9513, 0.7099, 0.9382, 0.7924, 0.9428, 0.7936, 0.9246, 0.7099, 0.9239, 0.7099, 0.9106, 0.7936, 0.9106, 0.545, 0.1692, 0.7432, 0.1703, 0.7433, 0.1073, 0.5317, 0.1073, 0.6385, 0.3395, 0.5697, 0.3395, 0.5697, 0.4106, 0.6385, 0.4106, 0.545, 0.1692, 0.5317, 0.2477, 0.7431, 0.2488, 0.7432, 0.1703, 0.7433, 0.1073, 0.7433, 0.02874, 0.5317, 0.02874, 0.5317, 0.1073, 0.6385, 0.3395, 0.5697, 0.3395, 0.5697, 0.4106, 0.6385, 0.4106, 0.5648, 0.5301, 0.7806, 0.5341, 0.7806, 0.5822, 0.566, 0.5868, 0.5658, 0.4751, 0.7806, 0.4791, 0.7806, 0.5341, 0.5648, 0.5301, 0.2572, 0.5426, 0.2819, 0.5131, 0.1907, 0.5157, 0.167, 0.5441, 0.4852, 0.5361, 0.4982, 0.5207, 0.3836, 0.507, 0.361, 0.534, 0.167, 0.5441, 0.1907, 0.5157, 0.09913, 0.5055, 0.09038, 0.5336, 0.361, 0.534, 0.3836, 0.507, 0.2819, 0.5131, 0.2572, 0.5426, 0.2839, 0.4977, 0.2845, 0.427, 0.2096, 0.4281, 0.209, 0.5007, 0.4604, 0.5206, 0.4608, 0.4625, 0.3681, 0.4402, 0.3676, 0.5007, 0.3676, 0.5007, 0.3681, 0.4402, 0.2845, 0.427, 0.2839, 0.4977, 0.209, 0.5007, 0.2096, 0.4281, 0.135, 0.4509, 0.1345, 0.5143, 0.7371, 0.3559, 0.8267, 0.3559, 0.8267, 0.31, 0.6963, 0.31, 0.8267, 0.4723, 0.8267, 0.4068, 0.7842, 0.4068, 0.7842, 0.4068, 0.8267, 0.4068, 0.8267, 0.3559, 0.7371, 0.3559, 0.6963, 0.31, 0.8267, 0.31, 0.8267, 0.2562, 0.662, 0.2562, 0.8749, 0.9264, 0.7936, 0.9246, 0.7936, 0.9106, 0.8748, 0.9106, 0.8701, 0.9682, 0.7909, 0.9565, 0.7924, 0.9428, 0.8724, 0.9526, 0.8724, 0.9526, 0.7924, 0.9428, 0.7936, 0.9246, 0.8749, 0.9264, 0.2624, 0.1988, 0.4079, 0.1988, 0.4245, 0.3279, 0.2624, 0.3279, 0.2624, 0.006239, 0.4205, 0.006239, 0.4078, 0.1035, 0.2624, 0.1035, 0.2624, 0.1035, 0.4078, 0.1035, 0.4079, 0.1988, 0.2624, 0.1988, 0.8427, 0.6076, 0.8401, 0.6661, 0.9552, 0.6693, 0.9499, 0.6106, 0.8401, 0.6661, 0.8407, 0.7238, 0.9594, 0.7272, 0.9552, 0.6693, 0.8407, 0.7238, 0.8367, 0.7813, 0.9517, 0.7847, 0.9594, 0.7272, 0.8367, 0.7813, 0.836, 0.8398, 0.9432, 0.8431, 0.9517, 0.7847, 0.6229, 0.7801, 0.6322, 0.8431, 0.735, 0.8362, 0.7361, 0.7785, 0.6385, 0.3395, 0.5697, 0.3395, 0.5697, 0.4106, 0.6385, 0.4106, 0.7361, 0.7785, 0.735, 0.8362, 0.836, 0.8398, 0.8367, 0.7813, 0.6172, 0.7172, 0.6229, 0.7801, 0.7361, 0.7785, 0.7357, 0.7207, 0.7357, 0.7207, 0.7361, 0.7785, 0.8367, 0.7813, 0.8407, 0.7238, 0.6265, 0.6548, 0.6172, 0.7172, 0.7357, 0.7207, 0.7394, 0.663, 0.7394, 0.663, 0.7357, 0.7207, 0.8407, 0.7238, 0.8401, 0.6661, 0.6396, 0.5924, 0.6265, 0.6548, 0.7394, 0.663, 0.7417, 0.6054, 0.7417, 0.6054, 0.7394, 0.663, 0.8401, 0.6661, 0.8427, 0.6076, 0.491, 0.107, 0.26, 0.1026, 0.26, 0.1991, 0.4893, 0.2035, 0.5128, 0.01003, 0.26, 0.005208, 0.26, 0.1026, 0.491, 0.107, 0.4893, 0.2035, 0.26, 0.1991, 0.26, 0.3283, 0.5128, 0.3333, 0.02732, 0.4789, 0.2826, 0.4789, 0.2826, 0.5542, 0.02528, 0.5542, 0.02409, 0.4138, 0.2826, 0.4138, 0.2826, 0.4789, 0.02732, 0.4789, 0.01457, 0.3587, 0.2826, 0.3415, 0.2826, 0.4138, 0.02409, 0.4138, 0.02528, 0.5542, 0.2826, 0.5542, 0.2826, 0.6424, 0.008415, 0.6424, 0.5969, 0.3351, 0.6383, 0.3351, 0.6383, 0.2658, 0.5969, 0.2658, 0.6274, 0.8785, 0.7099, 0.883, 0.7099, 0.8974, 0.6262, 0.8966, 0.6289, 0.8648, 0.7099, 0.87, 0.7099, 0.883, 0.6274, 0.8785, 0.6262, 0.8966, 0.7099, 0.8974, 0.7099, 0.9106, 0.6263, 0.9106, 0.7435, 0.1692, 0.944, 0.1703, 0.9621, 0.1073, 0.7434, 0.1073, 0.6385, 0.3395, 0.5697, 0.3395, 0.5697, 0.4106, 0.6385, 0.4106, 0.7435, 0.1692, 0.7434, 0.2477, 0.9603, 0.2488, 0.944, 0.1703, 0.9621, 0.1073, 0.9614, 0.02874, 0.7434, 0.02874, 0.7434, 0.1073, 0.6385, 0.3395, 0.5697, 0.3395, 0.5697, 0.4106, 0.6385, 0.4106, 0.9964, 0.5301, 0.7806, 0.5341, 0.7806, 0.5822, 0.9952, 0.5868, 0.9954, 0.4751, 0.7806, 0.4791, 0.7806, 0.5341, 0.9964, 0.5301, 0.2572, 0.5426, 0.2819, 0.5131, 0.1907, 0.5157, 0.167, 0.5441, 0.4852, 0.5361, 0.4982, 0.5207, 0.3836, 0.507, 0.361, 0.534, 0.167, 0.5441, 0.1907, 0.5157, 0.09913, 0.5055, 0.09038, 0.5336, 0.361, 0.534, 0.3836, 0.507, 0.2819, 0.5131, 0.2572, 0.5426, 0.2937, 0.6116, 0.2937, 0.553, 0.2316, 0.5545, 0.2316, 0.6146, 0.4401, 0.6294, 0.4401, 0.5812, 0.3631, 0.5634, 0.3631, 0.6135, 0.3631, 0.6135, 0.3631, 0.5634, 0.2937, 0.553, 0.2937, 0.6116, 0.2316, 0.6146, 0.2316, 0.5545, 0.1699, 0.5738, 0.1699, 0.6264, 0.9164, 0.3559, 0.8267, 0.3559, 0.8267, 0.31, 0.9571, 0.31, 0.8267, 0.4723, 0.8267, 0.4068, 0.8692, 0.4068, 0.8692, 0.4068, 0.8267, 0.4068, 0.8267, 0.3559, 0.9164, 0.3559, 0.9571, 0.31, 0.8267, 0.31, 0.8267, 0.2562, 0.9915, 0.2562, 0.545, 0.8948, 0.6262, 0.8966, 0.6263, 0.9106, 0.545, 0.9106, 0.5498, 0.853, 0.6289, 0.8648, 0.6274, 0.8785, 0.5474, 0.8687, 0.5474, 0.8687, 0.6274, 0.8785, 0.6262, 0.8966, 0.545, 0.8948, 0.2624, 0.1988, 0.2624, 0.3279, 0.1003, 0.3279, 0.1169, 0.1988, 0.2624, 0.006239, 0.2624, 0.1035, 0.117, 0.1035, 0.1043, 0.006239, 0.2624, 0.1035, 0.2624, 0.1988, 0.1169, 0.1988, 0.117, 0.1035, 0.8427, 0.6076, 0.9499, 0.6106, 0.9552, 0.6693, 0.8401, 0.6661, 0.8401, 0.6661, 0.9552, 0.6693, 0.9594, 0.7272, 0.8407, 0.7238, 0.8407, 0.7238, 0.9594, 0.7272, 0.9517, 0.7847, 0.8367, 0.7813, 0.8367, 0.7813, 0.9517, 0.7847, 0.9432, 0.8431, 0.836, 0.8398, 0.6229, 0.7801, 0.7361, 0.7785, 0.735, 0.8362, 0.6322, 0.8431, 0.6385, 0.3395, 0.6385, 0.4106, 0.5697, 0.4106, 0.5697, 0.3395, 0.7361, 0.7785, 0.8367, 0.7813, 0.836, 0.8398, 0.735, 0.8362, 0.6172, 0.7172, 0.7357, 0.7207, 0.7361, 0.7785, 0.6229, 0.7801, 0.7357, 0.7207, 0.8407, 0.7238, 0.8367, 0.7813, 0.7361, 0.7785, 0.6265, 0.6548, 0.7394, 0.663, 0.7357, 0.7207, 0.6172, 0.7172, 0.7394, 0.663, 0.8401, 0.6661, 0.8407, 0.7238, 0.7357, 0.7207, 0.6396, 0.5924, 0.7417, 0.6054, 0.7394, 0.663, 0.6265, 0.6548, 0.7417, 0.6054, 0.8427, 0.6076, 0.8401, 0.6661, 0.7394, 0.663, 0.491, 0.107, 0.4893, 0.2035, 0.26, 0.1991, 0.26, 0.1026, 0.5128, 0.01003, 0.491, 0.107, 0.26, 0.1026, 0.26, 0.005208, 0.4893, 0.2035, 0.5128, 0.3333, 0.26, 0.3283, 0.26, 0.1991, 0.02732, 0.4789, 0.02528, 0.5542, 0.2826, 0.5542, 0.2826, 0.4789, 0.02409, 0.4138, 0.02732, 0.4789, 0.2826, 0.4789, 0.2826, 0.4138, 0.01457, 0.3587, 0.02409, 0.4138, 0.2826, 0.4138, 0.2826, 0.3415, 0.02528, 0.5542, 0.008415, 0.6424, 0.2826, 0.6424, 0.2826, 0.5542, 0.5969, 0.3351, 0.5969, 0.2658, 0.6383, 0.2658, 0.6383, 0.3351, 0.6274, 0.9428, 0.6262, 0.9246, 0.7099, 0.9239, 0.7099, 0.9382, 0.6289, 0.9565, 0.6274, 0.9428, 0.7099, 0.9382, 0.7099, 0.9513, 0.6262, 0.9246, 0.6263, 0.9106, 0.7099, 0.9106, 0.7099, 0.9239, 0.545, 0.1692, 0.5317, 0.1073, 0.7433, 0.1073, 0.7432, 0.1703, 0.6385, 0.3395, 0.6385, 0.4106, 0.5697, 0.4106, 0.5697, 0.3395, 0.545, 0.1692, 0.7432, 0.1703, 0.7431, 0.2488, 0.5317, 0.2477, 0.7433, 0.1073, 0.5317, 0.1073, 0.5317, 0.02874, 0.7433, 0.02874, 0.6385, 0.3395, 0.6385, 0.4106, 0.5697, 0.4106, 0.5697, 0.3395, 0.9964, 0.5301, 0.9952, 0.5868, 0.7806, 0.5822, 0.7806, 0.5341, 0.9954, 0.4751, 0.9964, 0.5301, 0.7806, 0.5341, 0.7806, 0.4791, 0.2572, 0.5426, 0.167, 0.5441, 0.1907, 0.5157, 0.2819, 0.5131, 0.4852, 0.5361, 0.361, 0.534, 0.3836, 0.507, 0.4982, 0.5207, 0.167, 0.5441, 0.09038, 0.5336, 0.09913, 0.5055, 0.1907, 0.5157, 0.361, 0.534, 0.2572, 0.5426, 0.2819, 0.5131, 0.3836, 0.507, 0.2937, 0.6116, 0.2316, 0.6146, 0.2316, 0.5545, 0.2937, 0.553, 0.4401, 0.6294, 0.3631, 0.6135, 0.3631, 0.5634, 0.4401, 0.5812, 0.3631, 0.6135, 0.2937, 0.6116, 0.2937, 0.553, 0.3631, 0.5634, 0.2316, 0.6146, 0.1699, 0.6264, 0.1699, 0.5738, 0.2316, 0.5545, 0.7371, 0.3559, 0.6963, 0.31, 0.8267, 0.31, 0.8267, 0.3559, 0.8267, 0.4723, 0.7842, 0.4068, 0.8267, 0.4068, 0.7842, 0.4068, 0.7371, 0.3559, 0.8267, 0.3559, 0.8267, 0.4068, 0.6963, 0.31, 0.662, 0.2562, 0.8267, 0.2562, 0.8267, 0.31, 0.545, 0.9264, 0.545, 0.9106, 0.6263, 0.9106, 0.6262, 0.9246, 0.5498, 0.9682, 0.5474, 0.9526, 0.6274, 0.9428, 0.6289, 0.9565, 0.5474, 0.9526, 0.545, 0.9264, 0.6262, 0.9246, 0.6274, 0.9428])
me_cube_001.use_remesh_preserve_volume = False
me_cube_001.use_remesh_preserve_attributes = False
me_cube_001.use_mirror_vertex_groups = False
me_cube_001.update()

# ---- objects
ob_lamp_003 = bpy.data.objects.new('Lamp.003', light_lamp_003)
ob_lamp_002 = bpy.data.objects.new('Lamp.002', light_lamp_002)
ob_lamp_001 = bpy.data.objects.new('Lamp.001', light_lamp_001)
ob_cube = bpy.data.objects.new('Cube', me_cube_001)
ob_lamp = bpy.data.objects.new('Lamp', light_lamp)
ob_camera = bpy.data.objects.new('Camera', cam_camera)

# ---- transforms, parenting, visibility, modifiers, constraints
ob_lamp_003.location = (-26.36, 0.8299, -2.898)
ob_lamp_003.rotation_euler = (0.6503, 0.05522, 1.866)
ob_lamp_003.lock_rotations_4d = False
ob_lamp_003.empty_display_type = 'ARROWS'
ob_lamp_003.color = (0.0, 0.0, 0.0, 0.0)
ob_lamp_003.lineart.crease_threshold = 0.0
ob_lamp_002.location = (4.565, -15.51, 12.35)
ob_lamp_002.rotation_euler = (0.6503, 0.05522, 1.866)
ob_lamp_002.lock_rotations_4d = False
ob_lamp_002.empty_display_type = 'ARROWS'
ob_lamp_002.color = (0.0, 0.0, 0.0, 0.0)
ob_lamp_002.lineart.crease_threshold = 0.0
ob_lamp_001.location = (10.89, 4.554, 5.458)
ob_lamp_001.rotation_euler = (0.6503, 0.05522, 1.866)
ob_lamp_001.lock_rotations_4d = False
ob_lamp_001.empty_display_type = 'ARROWS'
ob_lamp_001.color = (0.0, 0.0, 0.0, 0.0)
ob_lamp_001.lineart.crease_threshold = 0.0
ob_cube.location = (0.0, 0.0, 0.0)
ob_cube.lineart.crease_threshold = 0.0
ob_lamp.location = (-1.542, 18.79, 4.7)
ob_lamp.rotation_euler = (0.6503, 0.05522, 1.866)
ob_lamp.lock_rotations_4d = False
ob_lamp.empty_display_type = 'ARROWS'
ob_lamp.color = (0.0, 0.0, 0.0, 0.0)
ob_lamp.lineart.crease_threshold = 0.0
ob_camera.location = (7.481, -6.508, 5.344)
ob_camera.rotation_euler = (1.109, 0.0, 0.8149)
ob_camera.lock_rotations_4d = False
ob_camera.empty_display_type = 'ARROWS'
ob_camera.color = (0.0, 0.0, 0.0, 0.0)
ob_camera.display_type = 'WIRE'
ob_camera.lineart.crease_threshold = 0.0

# ---- collection membership
col_collection_1.objects.link(ob_lamp_003)
col_collection_1.objects.link(ob_lamp_002)
col_collection_1.objects.link(ob_lamp_001)
col_collection_1.objects.link(ob_cube)
col_collection_1.objects.link(ob_lamp)
col_collection_1.objects.link(ob_camera)

# ---- scene / render settings (as saved in the file)
scene.camera = ob_camera
scene.frame_start = 1; scene.frame_end = 250; scene.frame_set(1)
scene.render.engine = 'BLENDER_EEVEE_NEXT'
scene.render.resolution_percentage = 50
scene.render.dither_intensity = 0.0
scene.cycles.use_denoising = False
scene.cycles.samples = 128
scene.cycles.sampling_pattern = 'TABULATED_SOBOL'
scene.cycles.light_sampling_threshold = 0.0
scene.cycles.use_adaptive_sampling = False
scene.cycles.use_light_tree = False
scene.cycles.blur_glossy = 0.0
scene.cycles.sample_clamp_indirect = 0.0
scene.view_settings.view_transform = 'Standard'
bpy.context.view_layer.update()
